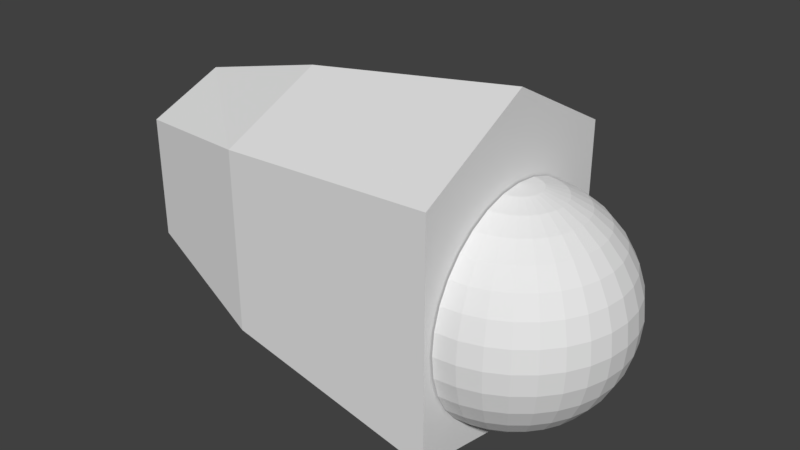 # Source: R_finger0_1.blend  (saved by Blender 2.79.0; exported with 4.5.12 LTS)
import bpy
from mathutils import Matrix  # noqa: F401  (used for matrix-valued properties, if any)

bpy.ops.wm.read_factory_settings(use_empty=True)
scene = bpy.context.scene
scene.name = 'Scene'

# ---- collections
col_collection_1 = bpy.data.collections.new('Collection 1'); scene.collection.children.link(col_collection_1)

# ---- materials (node trees are filled in below, after node groups)
mat_r_finger0_1 = bpy.data.materials.new('R_finger0_1')
mat_r_finger0_1.alpha_threshold = 0.0
mat_r_finger0_1.use_transparent_shadow = False
mat_r_finger0_1.roughness = 0.5

# ---- material node trees

# ---- world
world_world = bpy.data.worlds.new('World'); scene.world = world_world
world_world.color = (0.05088, 0.05088, 0.05088)
world_world.use_sun_shadow = False
world_world.sun_shadow_jitter_overblur = 0.0
world_world.cycles.sampling_method = 'MANUAL'

# ---- meshes
me_029 = bpy.data.meshes.new('球.029')
me_029.from_pydata([(3.266e-07, 0.1951, 0.9808), (3.192e-07, 0.3827, 0.9239), (3.117e-07, 0.5556, 0.8315), (3.192e-07, 0.7071, 0.7071), (3.341e-07, 0.8315, 0.5556), (2.745e-07, 0.9239, 0.3827), (3.937e-07, 0.9808, 0.1951), (3.788e-07, 1.0, 7.55e-08), (3.937e-07, 0.9808, -0.1951), (2.298e-07, 0.9239, -0.3827), (3.341e-07, 0.8315, -0.5556), (3.192e-07, 0.7071, -0.7071), (3.415e-07, 0.5556, -0.8315), (3.043e-07, 0.3827, -0.9239), (3.08e-07, 0.1951, -0.9808), (0.03806, 0.1913, 0.9808), (0.07466, 0.3753, 0.9239), (0.1084, 0.5449, 0.8315), (0.138, 0.6935, 0.7071), (0.1622, 0.8155, 0.5556), (0.1802, 0.9061, 0.3827), (0.1913, 0.9619, 0.1951), (0.1951, 0.9808, 7.55e-08), (0.1913, 0.9619, -0.1951), (0.1802, 0.9061, -0.3827), (0.1622, 0.8155, -0.5556), (0.138, 0.6935, -0.7071), (0.1084, 0.5449, -0.8315), (0.07466, 0.3753, -0.9239), (0.03806, 0.1913, -0.9808), (0.07466, 0.1802, 0.9808), (0.1464, 0.3536, 0.9239), (0.2126, 0.5133, 0.8315), (0.2706, 0.6533, 0.7071), (0.3182, 0.7682, 0.5556), (0.3536, 0.8536, 0.3827), (0.3753, 0.9061, 0.1951), (0.3827, 0.9239, 7.55e-08), (0.3753, 0.9061, -0.1951), (0.3536, 0.8536, -0.3827), (0.3182, 0.7682, -0.5556), (0.2706, 0.6533, -0.7071), (0.2126, 0.5133, -0.8315), (0.1464, 0.3536, -0.9239), (0.07466, 0.1802, -0.9808), (0.1084, 0.1622, 0.9808), (0.2126, 0.3182, 0.9239), (0.3087, 0.4619, 0.8315), (0.3928, 0.5879, 0.7071), (0.4619, 0.6913, 0.5556), (0.5133, 0.7682, 0.3827), (0.5449, 0.8155, 0.1951), (0.5556, 0.8315, 7.55e-08), (0.5449, 0.8155, -0.1951), (0.5133, 0.7682, -0.3827), (0.4619, 0.6913, -0.5556), (0.3928, 0.5879, -0.7071), (0.3087, 0.4619, -0.8315), (0.2126, 0.3182, -0.9239), (0.1084, 0.1622, -0.9808), (0.138, 0.1379, 0.9808), (0.2706, 0.2706, 0.9239), (0.3928, 0.3928, 0.8315), (0.5, 0.5, 0.7071), (0.5879, 0.5879, 0.5556), (0.6533, 0.6533, 0.3827), (0.6935, 0.6935, 0.1951), (0.7071, 0.7071, 7.55e-08), (0.6935, 0.6935, -0.1951), (0.6533, 0.6533, -0.3827), (0.5879, 0.5879, -0.5556), (0.5, 0.5, -0.7071), (0.3928, 0.3928, -0.8315), (0.2706, 0.2706, -0.9239), (0.138, 0.1379, -0.9808), (0.1622, 0.1084, 0.9808), (0.3182, 0.2126, 0.9239), (0.4619, 0.3087, 0.8315), (0.5879, 0.3928, 0.7071), (0.6913, 0.4619, 0.5556), (0.7682, 0.5133, 0.3827), (0.8155, 0.5449, 0.1951), (0.8315, 0.5556, 7.55e-08), (0.8155, 0.5449, -0.1951), (0.7682, 0.5133, -0.3827), (0.6913, 0.4619, -0.5556), (0.5879, 0.3928, -0.7071), (0.4619, 0.3087, -0.8315), (0.3182, 0.2126, -0.9239), (0.1622, 0.1084, -0.9808), (0.1802, 0.07466, 0.9808), (0.3536, 0.1464, 0.9239), (0.5133, 0.2126, 0.8315), (0.6533, 0.2706, 0.7071), (0.7682, 0.3182, 0.5556), (0.8536, 0.3536, 0.3827), (0.9061, 0.3753, 0.1951), (0.9239, 0.3827, 7.55e-08), (0.9061, 0.3753, -0.1951), (0.8536, 0.3536, -0.3827), (0.7682, 0.3182, -0.5556), (0.6533, 0.2706, -0.7071), (0.5133, 0.2126, -0.8315), (0.3536, 0.1464, -0.9239), (0.1802, 0.07466, -0.9808), (0.1913, 0.03806, 0.9808), (0.3753, 0.07466, 0.9239), (0.5449, 0.1084, 0.8315), (0.6935, 0.1379, 0.7071), (0.8155, 0.1622, 0.5556), (0.9061, 0.1802, 0.3827), (0.9619, 0.1913, 0.1951), (0.9808, 0.1951, 7.55e-08), (0.9619, 0.1913, -0.1951), (0.9061, 0.1802, -0.3827), (0.8155, 0.1622, -0.5556), (0.6935, 0.1379, -0.7071), (0.5449, 0.1084, -0.8315), (0.3753, 0.07466, -0.9239), (0.1913, 0.03806, -0.9808), (0.1951, -7.212e-09, 0.9808), (0.3827, 4.122e-08, 0.9239), (0.5556, 2.632e-08, 0.8315), (0.7071, -2.584e-08, 0.7071), (0.8315, -8.544e-08, 0.5556), (0.9239, 6.357e-08, 0.3827), (0.9808, -8.544e-08, 0.1951), (1.0, -1.003e-07, 7.55e-08), (0.9808, -8.544e-08, -0.1951), (0.9239, 6.357e-08, -0.3827), (0.8315, -8.544e-08, -0.5556), (0.7071, -2.584e-08, -0.7071), (0.5556, -1.094e-08, -0.8315), (0.3827, 3.964e-09, -0.9239), (0.1951, 3.964e-09, -0.9808), (0.1913, -0.03806, 0.9808), (0.3753, -0.07466, 0.9239), (0.5449, -0.1084, 0.8315), (0.6935, -0.1379, 0.7071), (0.8155, -0.1622, 0.5556), (0.9061, -0.1802, 0.3827), (0.9619, -0.1913, 0.1951), (0.9808, -0.1951, 7.55e-08), (0.9619, -0.1913, -0.1951), (0.9061, -0.1802, -0.3827), (0.8155, -0.1622, -0.5556), (0.6935, -0.1379, -0.7071), (0.5449, -0.1084, -0.8315), (0.3753, -0.07466, -0.9239), (0.1913, -0.03806, -0.9808), (0.1802, -0.07466, 0.9808), (0.3536, -0.1464, 0.9239), (0.5133, -0.2126, 0.8315), (0.6533, -0.2706, 0.7071), (0.7682, -0.3182, 0.5556), (0.8536, -0.3536, 0.3827), (0.9061, -0.3753, 0.1951), (0.9239, -0.3827, 7.55e-08), (0.9061, -0.3753, -0.1951), (0.8536, -0.3536, -0.3827), (0.7682, -0.3182, -0.5556), (0.6533, -0.2706, -0.7071), (0.5133, -0.2126, -0.8315), (0.3536, -0.1464, -0.9239), (0.1802, -0.07466, -0.9808), (0.1622, -0.1084, 0.9808), (0.3182, -0.2126, 0.9239), (0.4619, -0.3087, 0.8315), (0.5879, -0.3928, 0.7071), (0.6913, -0.4619, 0.5556), (0.7682, -0.5133, 0.3827), (0.8155, -0.5449, 0.1951), (0.8315, -0.5556, 7.55e-08), (0.8155, -0.5449, -0.1951), (0.7682, -0.5133, -0.3827), (0.6913, -0.4619, -0.5556), (0.5879, -0.3928, -0.7071), (0.4619, -0.3087, -0.8315), (0.3182, -0.2126, -0.9239), (0.1622, -0.1084, -0.9808), (0.138, -0.1379, 0.9808), (0.2706, -0.2706, 0.9239), (0.3928, -0.3928, 0.8315), (0.5, -0.5, 0.7071), (0.5879, -0.5879, 0.5556), (0.6533, -0.6533, 0.3827), (0.6935, -0.6935, 0.1951), (0.7071, -0.7071, 7.55e-08), (0.6935, -0.6935, -0.1951), (0.6533, -0.6533, -0.3827), (0.5879, -0.5879, -0.5556), (0.5, -0.5, -0.7071), (0.3928, -0.3928, -0.8315), (0.2706, -0.2706, -0.9239), (0.1379, -0.1379, -0.9808), (0.1084, -0.1622, 0.9808), (0.2126, -0.3182, 0.9239), (0.3087, -0.4619, 0.8315), (0.3928, -0.5879, 0.7071), (0.4619, -0.6913, 0.5556), (0.5133, -0.7682, 0.3827), (0.5449, -0.8155, 0.1951), (0.5556, -0.8315, 7.55e-08), (0.5449, -0.8155, -0.1951), (0.5133, -0.7682, -0.3827), (0.4619, -0.6913, -0.5556), (0.3928, -0.5879, -0.7071), (0.3087, -0.4619, -0.8315), (0.2126, -0.3182, -0.9239), (0.1084, -0.1622, -0.9808), (3.258e-07, 0.0, -1.0), (0.07466, -0.1802, 0.9808), (0.1464, -0.3536, 0.9239), (0.2126, -0.5133, 0.8315), (0.2706, -0.6533, 0.7071), (0.3182, -0.7682, 0.5556), (0.3536, -0.8536, 0.3827), (0.3753, -0.9061, 0.1951), (0.3827, -0.9239, 7.55e-08), (0.3753, -0.9061, -0.1951), (0.3536, -0.8536, -0.3827), (0.3182, -0.7682, -0.5556), (0.2706, -0.6533, -0.7071), (0.2126, -0.5133, -0.8315), (0.1464, -0.3536, -0.9239), (0.07466, -0.1802, -0.9808), (0.03806, -0.1913, 0.9808), (0.07466, -0.3753, 0.9239), (0.1084, -0.5449, 0.8315), (0.1379, -0.6935, 0.7071), (0.1622, -0.8155, 0.5556), (0.1802, -0.9061, 0.3827), (0.1913, -0.9619, 0.1951), (0.1951, -0.9808, 7.55e-08), (0.1913, -0.9619, -0.1951), (0.1802, -0.9061, -0.3827), (0.1622, -0.8155, -0.5556), (0.1379, -0.6935, -0.7071), (0.1084, -0.5449, -0.8315), (0.07466, -0.3753, -0.9239), (0.03806, -0.1913, -0.9808), (3.117e-07, -0.1951, 0.9808), (2.819e-07, -0.3827, 0.9239), (2.819e-07, -0.5556, 0.8315), (1.851e-07, -0.7071, 0.7071), (1.404e-07, -0.8315, 0.5556), (3.192e-07, -0.9239, 0.3827), (9.567e-08, -0.9808, 0.1951), (1.404e-07, -1.0, 7.55e-08), (9.567e-08, -0.9808, -0.1951), (3.192e-07, -0.9239, -0.3827), (1.404e-07, -0.8315, -0.5556), (1.851e-07, -0.7071, -0.7071), (2.596e-07, -0.5556, -0.8315), (2.521e-07, -0.3827, -0.9239), (3.155e-07, -0.1951, -0.9808), (2.48e-08, -1.247e-07, 1.0), (-0.01401, 1.068, 0.959), (-0.01401, -1.072, 0.959), (-3.253, -0.7048, 0.21), (-3.253, 0.7015, 0.21), (-0.01401, 1.068, -1.163), (-0.01401, -1.072, -1.163), (-3.253, -0.7048, -0.8811), (-3.253, 0.7015, -0.8811), (-0.01401, -0.001646, 1.164), (-3.253, -0.001646, 0.3221), (-0.01401, -0.001646, -1.736), (-3.253, -0.001646, -1.163), (-2.054, 0.9553, 0.6331), (-2.054, -0.9586, -1.012), (-2.054, -0.001646, 0.796), (-2.054, 0.9553, -1.012), (-2.054, -0.9586, 0.6331), (-2.054, -0.001646, -1.449)], [], [(4, 3, 18, 19), (2, 1, 16, 17), (13, 12, 27, 28), (11, 10, 25, 26), (9, 8, 23, 24), (7, 6, 21, 22), (5, 4, 19, 20), (3, 2, 17, 18), (14, 13, 28, 29), (1, 0, 15, 16), (12, 11, 26, 27), (10, 9, 24, 25), (8, 7, 22, 23), (6, 5, 20, 21), (19, 18, 33, 34), (17, 16, 31, 32), (28, 27, 42, 43), (26, 25, 40, 41), (24, 23, 38, 39), (22, 21, 36, 37), (20, 19, 34, 35), (18, 17, 32, 33), (29, 28, 43, 44), (16, 15, 30, 31), (27, 26, 41, 42), (25, 24, 39, 40), (23, 22, 37, 38), (21, 20, 35, 36), (34, 33, 48, 49), (32, 31, 46, 47), (43, 42, 57, 58), (41, 40, 55, 56), (39, 38, 53, 54), (37, 36, 51, 52), (35, 34, 49, 50), (33, 32, 47, 48), (44, 43, 58, 59), (31, 30, 45, 46), (42, 41, 56, 57), (40, 39, 54, 55), (38, 37, 52, 53), (36, 35, 50, 51), (49, 48, 63, 64), (47, 46, 61, 62), (58, 57, 72, 73), (56, 55, 70, 71), (54, 53, 68, 69), (52, 51, 66, 67), (50, 49, 64, 65), (48, 47, 62, 63), (59, 58, 73, 74), (46, 45, 60, 61), (57, 56, 71, 72), (55, 54, 69, 70), (53, 52, 67, 68), (51, 50, 65, 66), (64, 63, 78, 79), (62, 61, 76, 77), (73, 72, 87, 88), (71, 70, 85, 86), (69, 68, 83, 84), (67, 66, 81, 82), (65, 64, 79, 80), (63, 62, 77, 78), (74, 73, 88, 89), (61, 60, 75, 76), (72, 71, 86, 87), (70, 69, 84, 85), (68, 67, 82, 83), (66, 65, 80, 81), (79, 78, 93, 94), (77, 76, 91, 92), (88, 87, 102, 103), (86, 85, 100, 101), (84, 83, 98, 99), (82, 81, 96, 97), (80, 79, 94, 95), (78, 77, 92, 93), (89, 88, 103, 104), (76, 75, 90, 91), (87, 86, 101, 102), (85, 84, 99, 100), (83, 82, 97, 98), (81, 80, 95, 96), (94, 93, 108, 109), (92, 91, 106, 107), (103, 102, 117, 118), (101, 100, 115, 116), (99, 98, 113, 114), (97, 96, 111, 112), (95, 94, 109, 110), (93, 92, 107, 108), (104, 103, 118, 119), (91, 90, 105, 106), (102, 101, 116, 117), (100, 99, 114, 115), (98, 97, 112, 113), (96, 95, 110, 111), (109, 108, 123, 124), (107, 106, 121, 122), (118, 117, 132, 133), (116, 115, 130, 131), (114, 113, 128, 129), (112, 111, 126, 127), (110, 109, 124, 125), (108, 107, 122, 123), (119, 118, 133, 134), (106, 105, 120, 121), (117, 116, 131, 132), (115, 114, 129, 130), (113, 112, 127, 128), (111, 110, 125, 126), (124, 123, 138, 139), (122, 121, 136, 137), (133, 132, 147, 148), (131, 130, 145, 146), (129, 128, 143, 144), (127, 126, 141, 142), (125, 124, 139, 140), (123, 122, 137, 138), (134, 133, 148, 149), (121, 120, 135, 136), (132, 131, 146, 147), (130, 129, 144, 145), (128, 127, 142, 143), (126, 125, 140, 141), (139, 138, 153, 154), (137, 136, 151, 152), (148, 147, 162, 163), (146, 145, 160, 161), (144, 143, 158, 159), (142, 141, 156, 157), (140, 139, 154, 155), (138, 137, 152, 153), (149, 148, 163, 164), (136, 135, 150, 151), (147, 146, 161, 162), (145, 144, 159, 160), (143, 142, 157, 158), (141, 140, 155, 156), (154, 153, 168, 169), (152, 151, 166, 167), (163, 162, 177, 178), (161, 160, 175, 176), (159, 158, 173, 174), (157, 156, 171, 172), (155, 154, 169, 170), (153, 152, 167, 168), (164, 163, 178, 179), (151, 150, 165, 166), (162, 161, 176, 177), (160, 159, 174, 175), (158, 157, 172, 173), (156, 155, 170, 171), (169, 168, 183, 184), (167, 166, 181, 182), (178, 177, 192, 193), (176, 175, 190, 191), (174, 173, 188, 189), (172, 171, 186, 187), (170, 169, 184, 185), (168, 167, 182, 183), (179, 178, 193, 194), (166, 165, 180, 181), (177, 176, 191, 192), (175, 174, 189, 190), (173, 172, 187, 188), (171, 170, 185, 186), (184, 183, 198, 199), (182, 181, 196, 197), (193, 192, 207, 208), (191, 190, 205, 206), (189, 188, 203, 204), (187, 186, 201, 202), (185, 184, 199, 200), (183, 182, 197, 198), (194, 193, 208, 209), (181, 180, 195, 196), (192, 191, 206, 207), (190, 189, 204, 205), (188, 187, 202, 203), (186, 185, 200, 201), (199, 198, 214, 215), (197, 196, 212, 213), (208, 207, 223, 224), (206, 205, 221, 222), (204, 203, 219, 220), (202, 201, 217, 218), (200, 199, 215, 216), (198, 197, 213, 214), (209, 208, 224, 225), (196, 195, 211, 212), (207, 206, 222, 223), (205, 204, 220, 221), (203, 202, 218, 219), (201, 200, 216, 217), (215, 214, 229, 230), (213, 212, 227, 228), (224, 223, 238, 239), (222, 221, 236, 237), (220, 219, 234, 235), (218, 217, 232, 233), (216, 215, 230, 231), (214, 213, 228, 229), (225, 224, 239, 240), (212, 211, 226, 227), (223, 222, 237, 238), (221, 220, 235, 236), (219, 218, 233, 234), (217, 216, 231, 232), (230, 229, 244, 245), (228, 227, 242, 243), (239, 238, 253, 254), (237, 236, 251, 252), (235, 234, 249, 250), (233, 232, 247, 248), (231, 230, 245, 246), (229, 228, 243, 244), (240, 239, 254, 255), (227, 226, 241, 242), (238, 237, 252, 253), (236, 235, 250, 251), (234, 233, 248, 249), (232, 231, 246, 247), (210, 14, 29), (0, 256, 15), (210, 29, 44), (15, 256, 30), (210, 44, 59), (30, 256, 45), (210, 59, 74), (45, 256, 60), (210, 74, 89), (60, 256, 75), (210, 89, 104), (75, 256, 90), (210, 104, 119), (90, 256, 105), (210, 119, 134), (105, 256, 120), (210, 134, 149), (120, 256, 135), (210, 149, 164), (135, 256, 150), (210, 164, 179), (150, 256, 165), (210, 179, 194), (165, 256, 180), (210, 194, 209), (180, 256, 195), (210, 209, 225), (195, 256, 211), (210, 225, 240), (211, 256, 226), (210, 240, 255), (226, 256, 241), (261, 267, 265, 257), (262, 270, 273, 258), (268, 264, 260, 266), (272, 261, 257, 269), (257, 265, 271, 269), (272, 274, 267, 261), (267, 262, 258, 265), (265, 258, 273, 271), (274, 270, 262, 267), (263, 268, 266, 259), (264, 272, 269, 260), (271, 273, 259, 266), (269, 271, 266, 260), (270, 263, 259, 273), (268, 263, 270, 274), (264, 268, 274, 272)])
_uv = me_029.uv_layers.new(name='UVマップ')
_uv.uv.foreach_set('vector', [0.2239, 0.5272, 0.2553, 0.5295, 0.2538, 0.5508, 0.2252, 0.5521, 0.2859, 0.5359, 0.3151, 0.5457, 0.312, 0.5568, 0.2829, 0.5524, 0.02659, 0.6805, 0.03435, 0.6539, 0.048, 0.6604, 0.03631, 0.6837, 0.04629, 0.6279, 0.06245, 0.6034, 0.07992, 0.6188, 0.0626, 0.6386, 0.08261, 0.5814, 0.1063, 0.5624, 0.1215, 0.5861, 0.09966, 0.6013, 0.133, 0.5472, 0.162, 0.5361, 0.1707, 0.5635, 0.1453, 0.5735, 0.1925, 0.5294, 0.2239, 0.5272, 0.2252, 0.5521, 0.1974, 0.5564, 0.2553, 0.5295, 0.2859, 0.5359, 0.2829, 0.5524, 0.2538, 0.5508, 0.02253, 0.707, 0.02659, 0.6805, 0.03631, 0.6837, 0.02754, 0.708, 0.3151, 0.5457, 0.3428, 0.5579, 0.3408, 0.5634, 0.312, 0.5568, 0.03435, 0.6539, 0.04629, 0.6279, 0.0626, 0.6386, 0.048, 0.6604, 0.06245, 0.6034, 0.08261, 0.5814, 0.09966, 0.6013, 0.07992, 0.6188, 0.1063, 0.5624, 0.133, 0.5472, 0.1453, 0.5735, 0.1215, 0.5861, 0.162, 0.5361, 0.1925, 0.5294, 0.1974, 0.5564, 0.1707, 0.5635, 0.2252, 0.5521, 0.2538, 0.5508, 0.255, 0.5706, 0.2286, 0.5746, 0.2829, 0.5524, 0.312, 0.5568, 0.3109, 0.5679, 0.2825, 0.5683, 0.03631, 0.6837, 0.048, 0.6604, 0.05954, 0.6684, 0.04488, 0.6883, 0.0626, 0.6386, 0.07992, 0.6188, 0.09402, 0.6344, 0.07599, 0.6505, 0.09966, 0.6013, 0.1215, 0.5861, 0.1341, 0.6077, 0.1134, 0.6202, 0.1453, 0.5735, 0.1707, 0.5635, 0.1791, 0.5878, 0.156, 0.5969, 0.1974, 0.5564, 0.2252, 0.5521, 0.2286, 0.5746, 0.2033, 0.5804, 0.2538, 0.5508, 0.2829, 0.5524, 0.2825, 0.5683, 0.255, 0.5706, 0.02754, 0.708, 0.03631, 0.6837, 0.04488, 0.6883, 0.03215, 0.71, 0.312, 0.5568, 0.3408, 0.5634, 0.34, 0.569, 0.3109, 0.5679, 0.048, 0.6604, 0.0626, 0.6386, 0.07599, 0.6505, 0.05954, 0.6684, 0.07992, 0.6188, 0.09966, 0.6013, 0.1134, 0.6202, 0.09402, 0.6344, 0.1215, 0.5861, 0.1453, 0.5735, 0.156, 0.5969, 0.1341, 0.6077, 0.1707, 0.5635, 0.1974, 0.5564, 0.2033, 0.5804, 0.1791, 0.5878, 0.2286, 0.5746, 0.255, 0.5706, 0.2583, 0.5891, 0.2335, 0.5954, 0.2825, 0.5683, 0.3109, 0.5679, 0.3117, 0.5788, 0.2844, 0.5836, 0.04488, 0.6883, 0.05954, 0.6684, 0.06912, 0.6777, 0.0522, 0.6941, 0.07599, 0.6505, 0.09402, 0.6344, 0.1054, 0.6501, 0.08689, 0.6631, 0.1134, 0.6202, 0.1341, 0.6077, 0.1447, 0.6281, 0.1247, 0.6385, 0.156, 0.5969, 0.1791, 0.5878, 0.1872, 0.6102, 0.1656, 0.6187, 0.2033, 0.5804, 0.2286, 0.5746, 0.2335, 0.5954, 0.2098, 0.6024, 0.255, 0.5706, 0.2825, 0.5683, 0.2844, 0.5836, 0.2583, 0.5891, 0.03215, 0.71, 0.04488, 0.6883, 0.0522, 0.6941, 0.03624, 0.7127, 0.3109, 0.5679, 0.34, 0.569, 0.3402, 0.5747, 0.3117, 0.5788, 0.05954, 0.6684, 0.07599, 0.6505, 0.08689, 0.6631, 0.06912, 0.6777, 0.09402, 0.6344, 0.1134, 0.6202, 0.1247, 0.6385, 0.1054, 0.6501, 0.1341, 0.6077, 0.156, 0.5969, 0.1656, 0.6187, 0.1447, 0.6281, 0.1791, 0.5878, 0.2033, 0.5804, 0.2098, 0.6024, 0.1872, 0.6102, 0.2335, 0.5954, 0.2583, 0.5891, 0.2634, 0.6067, 0.2398, 0.6151, 0.2844, 0.5836, 0.3117, 0.5788, 0.3142, 0.5892, 0.2882, 0.598, 0.0522, 0.6941, 0.06912, 0.6777, 0.07685, 0.6877, 0.05822, 0.7009, 0.08689, 0.6631, 0.1054, 0.6501, 0.1146, 0.6659, 0.09562, 0.6762, 0.1247, 0.6385, 0.1447, 0.6281, 0.1538, 0.6479, 0.134, 0.6566, 0.1656, 0.6187, 0.1872, 0.6102, 0.1953, 0.6315, 0.1742, 0.6396, 0.2098, 0.6024, 0.2335, 0.5954, 0.2398, 0.6151, 0.2171, 0.6233, 0.2583, 0.5891, 0.2844, 0.5836, 0.2882, 0.598, 0.2634, 0.6067, 0.03624, 0.7127, 0.0522, 0.6941, 0.05822, 0.7009, 0.03969, 0.716, 0.3117, 0.5788, 0.3402, 0.5747, 0.3414, 0.5803, 0.3142, 0.5892, 0.06912, 0.6777, 0.08689, 0.6631, 0.09562, 0.6762, 0.07685, 0.6877, 0.1054, 0.6501, 0.1247, 0.6385, 0.134, 0.6566, 0.1146, 0.6659, 0.1447, 0.6281, 0.1656, 0.6187, 0.1742, 0.6396, 0.1538, 0.6479, 0.1872, 0.6102, 0.2098, 0.6024, 0.2171, 0.6233, 0.1953, 0.6315, 0.2398, 0.6151, 0.2634, 0.6067, 0.2704, 0.6235, 0.2475, 0.6341, 0.2882, 0.598, 0.3142, 0.5892, 0.3185, 0.5991, 0.294, 0.6118, 0.05822, 0.7009, 0.07685, 0.6877, 0.08282, 0.6984, 0.06293, 0.7083, 0.09562, 0.6762, 0.1146, 0.6659, 0.1219, 0.682, 0.1024, 0.6898, 0.134, 0.6566, 0.1538, 0.6479, 0.1616, 0.6677, 0.1415, 0.6748, 0.1742, 0.6396, 0.1953, 0.6315, 0.2035, 0.6525, 0.1823, 0.6604, 0.2171, 0.6233, 0.2398, 0.6151, 0.2475, 0.6341, 0.2252, 0.6438, 0.2634, 0.6067, 0.2882, 0.598, 0.294, 0.6118, 0.2704, 0.6235, 0.03969, 0.716, 0.05822, 0.7009, 0.06293, 0.7083, 0.04244, 0.7198, 0.3142, 0.5892, 0.3414, 0.5803, 0.3437, 0.5855, 0.3185, 0.5991, 0.07685, 0.6877, 0.09562, 0.6762, 0.1024, 0.6898, 0.08282, 0.6984, 0.1146, 0.6659, 0.134, 0.6566, 0.1415, 0.6748, 0.1219, 0.682, 0.1538, 0.6479, 0.1742, 0.6396, 0.1823, 0.6604, 0.1616, 0.6677, 0.1953, 0.6315, 0.2171, 0.6233, 0.2252, 0.6438, 0.2035, 0.6525, 0.2475, 0.6341, 0.2704, 0.6235, 0.2793, 0.6397, 0.2568, 0.6529, 0.294, 0.6118, 0.3185, 0.5991, 0.3243, 0.6082, 0.3018, 0.6248, 0.06293, 0.7083, 0.08282, 0.6984, 0.08711, 0.7096, 0.06633, 0.7163, 0.1024, 0.6898, 0.1219, 0.682, 0.1272, 0.6985, 0.1073, 0.7038, 0.1415, 0.6748, 0.1616, 0.6677, 0.1681, 0.688, 0.1473, 0.6933, 0.1823, 0.6604, 0.2035, 0.6525, 0.2119, 0.6739, 0.1897, 0.6817, 0.2252, 0.6438, 0.2475, 0.6341, 0.2568, 0.6529, 0.2343, 0.6643, 0.2704, 0.6235, 0.294, 0.6118, 0.3018, 0.6248, 0.2793, 0.6397, 0.04244, 0.7198, 0.06293, 0.7083, 0.06633, 0.7163, 0.04444, 0.7241, 0.3185, 0.5991, 0.3437, 0.5855, 0.3468, 0.5902, 0.3243, 0.6082, 0.08282, 0.6984, 0.1024, 0.6898, 0.1073, 0.7038, 0.08711, 0.7096, 0.1219, 0.682, 0.1415, 0.6748, 0.1473, 0.6933, 0.1272, 0.6985, 0.1616, 0.6677, 0.1823, 0.6604, 0.1897, 0.6817, 0.1681, 0.688, 0.2035, 0.6525, 0.2252, 0.6438, 0.2343, 0.6643, 0.2119, 0.6739, 0.2568, 0.6529, 0.2793, 0.6397, 0.2904, 0.6554, 0.2682, 0.6718, 0.3018, 0.6248, 0.3243, 0.6082, 0.3317, 0.6163, 0.3116, 0.6368, 0.06633, 0.7163, 0.08711, 0.7096, 0.08974, 0.7211, 0.0684, 0.7245, 0.1073, 0.7038, 0.1272, 0.6985, 0.1305, 0.7153, 0.1103, 0.718, 0.1473, 0.6933, 0.1681, 0.688, 0.173, 0.7093, 0.1512, 0.7125, 0.1897, 0.6817, 0.2119, 0.6739, 0.221, 0.6969, 0.1966, 0.7048, 0.2343, 0.6643, 0.2568, 0.6529, 0.2682, 0.6718, 0.245, 0.6857, 0.2793, 0.6397, 0.3018, 0.6248, 0.3116, 0.6368, 0.2904, 0.6554, 0.04444, 0.7241, 0.06633, 0.7163, 0.0684, 0.7245, 0.04567, 0.7285, 0.3243, 0.6082, 0.3468, 0.5902, 0.3508, 0.5942, 0.3317, 0.6163, 0.08711, 0.7096, 0.1073, 0.7038, 0.1103, 0.718, 0.08974, 0.7211, 0.1272, 0.6985, 0.1473, 0.6933, 0.1512, 0.7125, 0.1305, 0.7153, 0.1681, 0.688, 0.1897, 0.6817, 0.1966, 0.7048, 0.173, 0.7093, 0.2119, 0.6739, 0.2343, 0.6643, 0.245, 0.6857, 0.221, 0.6969, 0.2682, 0.6718, 0.2904, 0.6554, 0.3043, 0.6705, 0.2824, 0.691, 0.3116, 0.6368, 0.3317, 0.6163, 0.3406, 0.6232, 0.3236, 0.6477, 0.0684, 0.7245, 0.08974, 0.7211, 0.0907, 0.7327, 0.06914, 0.733, 0.1103, 0.718, 0.1305, 0.7153, 0.1319, 0.7323, 0.1114, 0.7325, 0.1512, 0.7125, 0.173, 0.7093, 0.1754, 0.7322, 0.1528, 0.7322, 0.1966, 0.7048, 0.221, 0.6969, 0.2313, 0.7226, 0.2025, 0.7321, 0.245, 0.6857, 0.2682, 0.6718, 0.2824, 0.691, 0.258, 0.7086, 0.2904, 0.6554, 0.3116, 0.6368, 0.3236, 0.6477, 0.3043, 0.6705, 0.04567, 0.7285, 0.0684, 0.7245, 0.06914, 0.733, 0.04609, 0.7332, 0.3317, 0.6163, 0.3508, 0.5942, 0.3556, 0.5975, 0.3406, 0.6232, 0.08974, 0.7211, 0.1103, 0.718, 0.1114, 0.7325, 0.0907, 0.7327, 0.1305, 0.7153, 0.1512, 0.7125, 0.1528, 0.7322, 0.1319, 0.7323, 0.173, 0.7093, 0.1966, 0.7048, 0.2025, 0.7321, 0.1754, 0.7322, 0.221, 0.6969, 0.245, 0.6857, 0.258, 0.7086, 0.2313, 0.7226, 0.2825, 0.7727, 0.3043, 0.7937, 0.2901, 0.8086, 0.2681, 0.7919, 0.323, 0.8173, 0.3387, 0.8426, 0.3296, 0.8489, 0.3106, 0.8277, 0.06914, 0.733, 0.0907, 0.7327, 0.09001, 0.7444, 0.06855, 0.7414, 0.1114, 0.7325, 0.1319, 0.7323, 0.131, 0.7494, 0.1106, 0.747, 0.1528, 0.7322, 0.1754, 0.7322, 0.1734, 0.7547, 0.1517, 0.7518, 0.2025, 0.7321, 0.2311, 0.7411, 0.221, 0.7668, 0.1967, 0.759, 0.2579, 0.7549, 0.2825, 0.7727, 0.2681, 0.7919, 0.2449, 0.7779, 0.3043, 0.7937, 0.323, 0.8173, 0.3106, 0.8277, 0.2901, 0.8086, 0.04609, 0.7332, 0.06914, 0.733, 0.06855, 0.7414, 0.0457, 0.7378, 0.3387, 0.8426, 0.3518, 0.8687, 0.347, 0.8716, 0.3296, 0.8489, 0.0907, 0.7327, 0.1114, 0.7325, 0.1106, 0.747, 0.09001, 0.7444, 0.1319, 0.7323, 0.1528, 0.7322, 0.1517, 0.7518, 0.131, 0.7494, 0.1754, 0.7322, 0.2025, 0.7321, 0.1967, 0.759, 0.1734, 0.7547, 0.2311, 0.7411, 0.2579, 0.7549, 0.2449, 0.7779, 0.221, 0.7668, 0.2681, 0.7919, 0.2901, 0.8086, 0.2787, 0.824, 0.2566, 0.8106, 0.3106, 0.8277, 0.3296, 0.8489, 0.3219, 0.8565, 0.3005, 0.8393, 0.06855, 0.7414, 0.09001, 0.7444, 0.08765, 0.7559, 0.06663, 0.7497, 0.1106, 0.747, 0.131, 0.7494, 0.128, 0.7662, 0.108, 0.7613, 0.1517, 0.7518, 0.1734, 0.7547, 0.1689, 0.7759, 0.1482, 0.7709, 0.1967, 0.759, 0.221, 0.7668, 0.2122, 0.7896, 0.1902, 0.7819, 0.2449, 0.7779, 0.2681, 0.7919, 0.2566, 0.8106, 0.2344, 0.7991, 0.2901, 0.8086, 0.3106, 0.8277, 0.3005, 0.8393, 0.2787, 0.824, 0.0457, 0.7378, 0.06855, 0.7414, 0.06663, 0.7497, 0.0445, 0.7423, 0.3296, 0.8489, 0.347, 0.8716, 0.3429, 0.8753, 0.3219, 0.8565, 0.09001, 0.7444, 0.1106, 0.747, 0.108, 0.7613, 0.08765, 0.7559, 0.131, 0.7494, 0.1517, 0.7518, 0.1482, 0.7709, 0.128, 0.7662, 0.1734, 0.7547, 0.1967, 0.759, 0.1902, 0.7819, 0.1689, 0.7759, 0.221, 0.7668, 0.2449, 0.7779, 0.2344, 0.7991, 0.2122, 0.7896, 0.2566, 0.8106, 0.2787, 0.824, 0.2696, 0.8398, 0.2473, 0.829, 0.3005, 0.8393, 0.3219, 0.8565, 0.3158, 0.8651, 0.2925, 0.8518, 0.06663, 0.7497, 0.08765, 0.7559, 0.08363, 0.7672, 0.06337, 0.7578, 0.108, 0.7613, 0.128, 0.7662, 0.1231, 0.7827, 0.1034, 0.7754, 0.1482, 0.7709, 0.1689, 0.7759, 0.1628, 0.7961, 0.1428, 0.7894, 0.1902, 0.7819, 0.2122, 0.7896, 0.2041, 0.8108, 0.1832, 0.8032, 0.2344, 0.7991, 0.2566, 0.8106, 0.2473, 0.829, 0.2254, 0.8194, 0.2787, 0.824, 0.3005, 0.8393, 0.2925, 0.8518, 0.2696, 0.8398, 0.0445, 0.7423, 0.06663, 0.7497, 0.06337, 0.7578, 0.04252, 0.7465, 0.3219, 0.8565, 0.3429, 0.8753, 0.3395, 0.8797, 0.3158, 0.8651, 0.08765, 0.7559, 0.108, 0.7613, 0.1034, 0.7754, 0.08363, 0.7672, 0.128, 0.7662, 0.1482, 0.7709, 0.1428, 0.7894, 0.1231, 0.7827, 0.1689, 0.7759, 0.1902, 0.7819, 0.1832, 0.8032, 0.1628, 0.7961, 0.2122, 0.7896, 0.2344, 0.7991, 0.2254, 0.8194, 0.2041, 0.8108, 0.2473, 0.829, 0.2696, 0.8398, 0.2625, 0.856, 0.2397, 0.8475, 0.2925, 0.8518, 0.3158, 0.8651, 0.3112, 0.8745, 0.2864, 0.865, 0.06337, 0.7578, 0.08363, 0.7672, 0.07792, 0.7781, 0.05878, 0.7653, 0.1034, 0.7754, 0.1231, 0.7827, 0.1163, 0.7989, 0.09709, 0.7891, 0.1428, 0.7894, 0.1628, 0.7961, 0.1555, 0.8158, 0.1358, 0.8076, 0.1832, 0.8032, 0.2041, 0.8108, 0.1963, 0.8315, 0.1756, 0.8237, 0.2254, 0.8194, 0.2473, 0.829, 0.2397, 0.8475, 0.2176, 0.8393, 0.2696, 0.8398, 0.2925, 0.8518, 0.2864, 0.865, 0.2625, 0.856, 0.04252, 0.7465, 0.06337, 0.7578, 0.05878, 0.7653, 0.03978, 0.7504, 0.3158, 0.8651, 0.3395, 0.8797, 0.337, 0.8846, 0.3112, 0.8745, 0.08363, 0.7672, 0.1034, 0.7754, 0.09709, 0.7891, 0.07792, 0.7781, 0.1231, 0.7827, 0.1428, 0.7894, 0.1358, 0.8076, 0.1163, 0.7989, 0.1628, 0.7961, 0.1832, 0.8032, 0.1756, 0.8237, 0.1555, 0.8158, 0.2041, 0.8108, 0.2254, 0.8194, 0.2176, 0.8393, 0.1963, 0.8315, 0.2397, 0.8475, 0.2625, 0.856, 0.2573, 0.8729, 0.2335, 0.8665, 0.2864, 0.865, 0.3112, 0.8745, 0.3083, 0.8845, 0.2822, 0.8789, 0.05878, 0.7653, 0.07792, 0.7781, 0.07046, 0.7885, 0.05285, 0.7723, 0.09709, 0.7891, 0.1163, 0.7989, 0.1077, 0.8149, 0.08879, 0.8026, 0.1358, 0.8076, 0.1555, 0.8158, 0.1471, 0.8355, 0.1272, 0.8257, 0.1756, 0.8237, 0.1963, 0.8315, 0.1887, 0.8524, 0.1676, 0.8443, 0.2176, 0.8393, 0.2397, 0.8475, 0.2335, 0.8665, 0.2107, 0.8596, 0.2625, 0.856, 0.2864, 0.865, 0.2822, 0.8789, 0.2573, 0.8729, 0.03978, 0.7504, 0.05878, 0.7653, 0.05285, 0.7723, 0.03633, 0.7538, 0.3112, 0.8745, 0.337, 0.8846, 0.3355, 0.8898, 0.3083, 0.8845, 0.07792, 0.7781, 0.09709, 0.7891, 0.08879, 0.8026, 0.07046, 0.7885, 0.1163, 0.7989, 0.1358, 0.8076, 0.1272, 0.8257, 0.1077, 0.8149, 0.1555, 0.8158, 0.1756, 0.8237, 0.1676, 0.8443, 0.1471, 0.8355, 0.1963, 0.8315, 0.2176, 0.8393, 0.2107, 0.8596, 0.1887, 0.8524, 0.2335, 0.8665, 0.2573, 0.8729, 0.2538, 0.8906, 0.2287, 0.8865, 0.2822, 0.8789, 0.3083, 0.8845, 0.307, 0.8949, 0.28, 0.8934, 0.05285, 0.7723, 0.07046, 0.7885, 0.06113, 0.7981, 0.04558, 0.7784, 0.08879, 0.8026, 0.1077, 0.8149, 0.09693, 0.8309, 0.07838, 0.8155, 0.1272, 0.8257, 0.1471, 0.8355, 0.1373, 0.8558, 0.1167, 0.8441, 0.1676, 0.8443, 0.1887, 0.8524, 0.1812, 0.8742, 0.1588, 0.8657, 0.2107, 0.8596, 0.2335, 0.8665, 0.2287, 0.8865, 0.2045, 0.8809, 0.2573, 0.8729, 0.2822, 0.8789, 0.28, 0.8934, 0.2538, 0.8906, 0.03633, 0.7538, 0.05285, 0.7723, 0.04558, 0.7784, 0.03222, 0.7566, 0.3083, 0.8845, 0.3355, 0.8898, 0.3349, 0.8953, 0.307, 0.8949, 0.07046, 0.7885, 0.08879, 0.8026, 0.07838, 0.8155, 0.06113, 0.7981, 0.1077, 0.8149, 0.1272, 0.8257, 0.1167, 0.8441, 0.09693, 0.8309, 0.1471, 0.8355, 0.1676, 0.8443, 0.1588, 0.8657, 0.1373, 0.8558, 0.1887, 0.8524, 0.2107, 0.8596, 0.2045, 0.8809, 0.1812, 0.8742, 0.2287, 0.8865, 0.2538, 0.8906, 0.2525, 0.9093, 0.2255, 0.9079, 0.28, 0.8934, 0.307, 0.8949, 0.3075, 0.9055, 0.2798, 0.9085, 0.04558, 0.7784, 0.06113, 0.7981, 0.0498, 0.8067, 0.03699, 0.7834, 0.07838, 0.8155, 0.09693, 0.8309, 0.08368, 0.8469, 0.06555, 0.828, 0.1167, 0.8441, 0.1373, 0.8558, 0.1259, 0.8773, 0.1039, 0.8633, 0.1588, 0.8657, 0.1812, 0.8742, 0.1736, 0.8976, 0.1492, 0.8887, 0.2045, 0.8809, 0.2287, 0.8865, 0.2255, 0.9079, 0.1992, 0.9039, 0.2538, 0.8906, 0.28, 0.8934, 0.2798, 0.9085, 0.2525, 0.9093, 0.03222, 0.7566, 0.04558, 0.7784, 0.03699, 0.7834, 0.02755, 0.7586, 0.307, 0.8949, 0.3349, 0.8953, 0.3354, 0.9008, 0.3075, 0.9055, 0.06113, 0.7981, 0.07838, 0.8155, 0.06555, 0.828, 0.0498, 0.8067, 0.09693, 0.8309, 0.1167, 0.8441, 0.1039, 0.8633, 0.08368, 0.8469, 0.1373, 0.8558, 0.1588, 0.8657, 0.1492, 0.8887, 0.1259, 0.8773, 0.1812, 0.8742, 0.2045, 0.8809, 0.1992, 0.9039, 0.1736, 0.8976, 0.2255, 0.9079, 0.2525, 0.9093, 0.2536, 0.9293, 0.2244, 0.9313, 0.2798, 0.9085, 0.3075, 0.9055, 0.31, 0.9161, 0.2822, 0.924, 0.03699, 0.7834, 0.0498, 0.8067, 0.03625, 0.814, 0.02712, 0.7869, 0.06555, 0.828, 0.08368, 0.8469, 0.06731, 0.8628, 0.04986, 0.8396, 0.1039, 0.8633, 0.1259, 0.8773, 0.1123, 0.901, 0.08788, 0.8839, 0.1492, 0.8887, 0.1736, 0.8976, 0.166, 0.9234, 0.1386, 0.9141, 0.1992, 0.9039, 0.2255, 0.9079, 0.2244, 0.9313, 0.1948, 0.9297, 0.2525, 0.9093, 0.2798, 0.9085, 0.2822, 0.924, 0.2536, 0.9293, 0.02755, 0.7586, 0.03699, 0.7834, 0.02712, 0.7869, 0.02244, 0.7597, 0.3075, 0.9055, 0.3354, 0.9008, 0.337, 0.9062, 0.31, 0.9161, 0.0498, 0.8067, 0.06555, 0.828, 0.04986, 0.8396, 0.03625, 0.814, 0.08368, 0.8469, 0.1039, 0.8633, 0.08788, 0.8839, 0.06731, 0.8628, 0.1259, 0.8773, 0.1492, 0.8887, 0.1386, 0.9141, 0.1123, 0.901, 0.1736, 0.8976, 0.1992, 0.9039, 0.1948, 0.9297, 0.166, 0.9234, 0.02109, 0.7332, 0.02253, 0.707, 0.02754, 0.708, 0.3428, 0.5579, 0.3694, 0.5712, 0.3408, 0.5634, 0.02109, 0.7332, 0.02754, 0.708, 0.03215, 0.71, 0.3408, 0.5634, 0.3694, 0.5712, 0.34, 0.569, 0.02109, 0.7332, 0.03215, 0.71, 0.03624, 0.7127, 0.34, 0.569, 0.3694, 0.5712, 0.3402, 0.5747, 0.02109, 0.7332, 0.03624, 0.7127, 0.03969, 0.716, 0.3402, 0.5747, 0.3694, 0.5712, 0.3414, 0.5803, 0.02109, 0.7332, 0.03969, 0.716, 0.04244, 0.7198, 0.3414, 0.5803, 0.3694, 0.5712, 0.3437, 0.5855, 0.02109, 0.7332, 0.04244, 0.7198, 0.04444, 0.7241, 0.3437, 0.5855, 0.3694, 0.5712, 0.3468, 0.5902, 0.02109, 0.7332, 0.04444, 0.7241, 0.04567, 0.7285, 0.3468, 0.5902, 0.3694, 0.5712, 0.3508, 0.5942, 0.02109, 0.7332, 0.04567, 0.7285, 0.04609, 0.7332, 0.3508, 0.5942, 0.3694, 0.5712, 0.3556, 0.5975, 0.02109, 0.7332, 0.04609, 0.7332, 0.0457, 0.7378, 0.3518, 0.8687, 0.3634, 0.8951, 0.347, 0.8716, 0.02109, 0.7332, 0.0457, 0.7378, 0.0445, 0.7423, 0.347, 0.8716, 0.3634, 0.8951, 0.3429, 0.8753, 0.02109, 0.7332, 0.0445, 0.7423, 0.04252, 0.7465, 0.3429, 0.8753, 0.3634, 0.8951, 0.3395, 0.8797, 0.02109, 0.7332, 0.04252, 0.7465, 0.03978, 0.7504, 0.3395, 0.8797, 0.3634, 0.8951, 0.337, 0.8846, 0.02109, 0.7332, 0.03978, 0.7504, 0.03633, 0.7538, 0.337, 0.8846, 0.3634, 0.8951, 0.3355, 0.8898, 0.02109, 0.7332, 0.03633, 0.7538, 0.03222, 0.7566, 0.3355, 0.8898, 0.3634, 0.8951, 0.3349, 0.8953, 0.02109, 0.7332, 0.03222, 0.7566, 0.02755, 0.7586, 0.3349, 0.8953, 0.3634, 0.8951, 0.3354, 0.9008, 0.02109, 0.7332, 0.02755, 0.7586, 0.02244, 0.7597, 0.3354, 0.9008, 0.3634, 0.8951, 0.337, 0.9062, 0.661, 0.848, 0.5319, 0.9178, 0.5307, 0.5671, 0.6602, 0.5914, 0.3758, 0.07063, 0.4014, 0.2702, 0.2525, 0.3036, 0.1642, 0.1243, 0.8437, 0.8664, 0.7187, 0.8162, 0.7187, 0.6221, 0.8437, 0.6022, 0.5988, 0.2695, 0.623, 0.06973, 0.8349, 0.1218, 0.7479, 0.3018, 0.8349, 0.1218, 0.9313, 0.1722, 0.8294, 0.3524, 0.7479, 0.3018, 0.5988, 0.2695, 0.5001, 0.2621, 0.4993, 0.06014, 0.623, 0.06973, 0.5319, 0.9178, 0.4022, 0.8489, 0.4014, 0.5923, 0.5307, 0.5671, 0.06815, 0.1754, 0.1642, 0.1243, 0.2525, 0.3036, 0.1714, 0.3548, 0.5001, 0.2621, 0.4014, 0.2702, 0.3758, 0.07063, 0.4993, 0.06014, 0.9688, 0.8162, 0.8437, 0.8664, 0.8437, 0.6022, 0.9688, 0.6221, 0.5776, 0.3879, 0.5988, 0.2695, 0.7479, 0.3018, 0.6871, 0.415, 0.1714, 0.3548, 0.2525, 0.3036, 0.3141, 0.4163, 0.2542, 0.4587, 0.7479, 0.3018, 0.8294, 0.3524, 0.7474, 0.4569, 0.6871, 0.415, 0.4014, 0.2702, 0.4234, 0.3885, 0.3141, 0.4163, 0.2525, 0.3036, 0.5005, 0.3828, 0.4234, 0.3885, 0.4014, 0.2702, 0.5001, 0.2621, 0.5776, 0.3879, 0.5005, 0.3828, 0.5001, 0.2621, 0.5988, 0.2695])
me_029.materials.append(mat_r_finger0_1)
me_029.use_remesh_preserve_volume = False
me_029.use_remesh_preserve_attributes = False
me_029.use_mirror_vertex_groups = False
me_029.update()

# ---- objects
ob_finger0_1__001 = bpy.data.objects.new('finger0_1球.001', me_029)

# ---- transforms, parenting, visibility, modifiers, constraints
ob_finger0_1__001.location = (0.0, 0.0, 0.0)
ob_finger0_1__001.rotation_euler = (0.0, 0.0, 3.142)
ob_finger0_1__001.scale = (-0.1649, -0.1649, -0.1649)
ob_finger0_1__001.lineart.crease_threshold = 0.0

# ---- collection membership
col_collection_1.objects.link(ob_finger0_1__001)

# ---- scene / render settings (as saved in the file)
scene.frame_start = 1; scene.frame_end = 250; scene.frame_set(1)
scene.render.engine = 'BLENDER_EEVEE_NEXT'
scene.render.resolution_percentage = 50
scene.render.dither_intensity = 0.0
scene.cycles.use_denoising = False
scene.cycles.samples = 128
scene.cycles.sampling_pattern = 'TABULATED_SOBOL'
scene.cycles.use_adaptive_sampling = False
scene.cycles.use_light_tree = False
scene.cycles.blur_glossy = 0.0
scene.cycles.sample_clamp_indirect = 0.0
scene.view_settings.view_transform = 'Standard'
bpy.context.view_layer.update()

# ---- added for rendering (the .blend has no active camera and no usable light): camera, sun
cam_auto = bpy.data.cameras.new('AutoCamera')
cam_auto.lens = 50.0
cam_auto.sensor_width = 36.0
cam_auto.clip_end = 1000.0
ob_auto_camera = bpy.data.objects.new('AutoCamera', cam_auto)
scene.collection.objects.link(ob_auto_camera)
ob_auto_camera.location = (0.66467, -1.02072, 0.727459)
ob_auto_camera.rotation_euler = (1.09748, -7.21219e-08, 0.694738)
scene.camera = ob_auto_camera
light_auto_sun = bpy.data.lights.new('AutoSun', 'SUN')
light_auto_sun.energy = 3.0
light_auto_sun.angle = 0.0523599
ob_auto_sun = bpy.data.objects.new('AutoSun', light_auto_sun)
scene.collection.objects.link(ob_auto_sun)
ob_auto_sun.rotation_euler = (0.872665, 0.174533, 0.523599)
bpy.context.view_layer.update()
